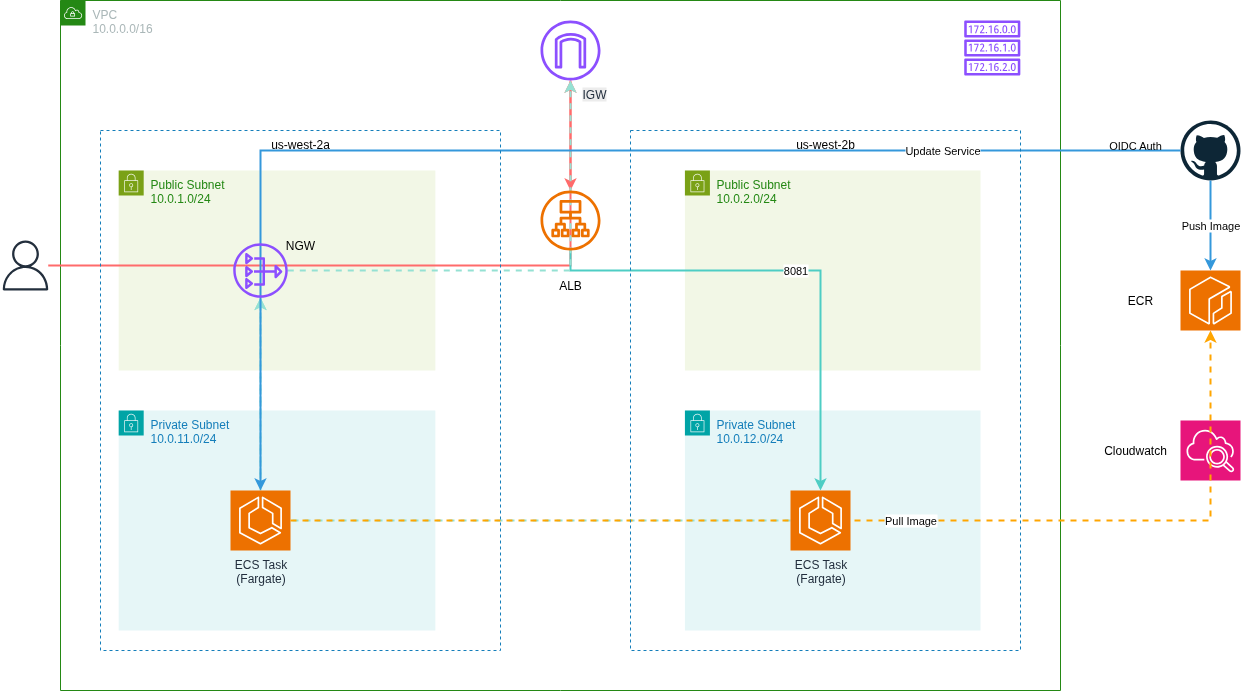

The diagram above was exported from draw.io. Its source (the exported page's mxGraphModel, read from the mxfile embedded in the PNG):
<mxGraphModel dx="1374" dy="848" grid="1" gridSize="10" guides="1" tooltips="1" connect="1" arrows="1" fold="1" page="1" pageScale="1" pageWidth="850" pageHeight="1100" math="0" shadow="0">
  <root>
    <mxCell id="i6oNFRbG6QhYvXaDpqL1-0" />
    <mxCell id="i6oNFRbG6QhYvXaDpqL1-1" parent="i6oNFRbG6QhYvXaDpqL1-0" />
    <mxCell id="i6oNFRbG6QhYvXaDpqL1-2" value="Public Subnet&#10;10.0.1.0/24" style="sketch=0;outlineConnect=0;gradientColor=none;html=1;whiteSpace=wrap;fontSize=12;fontStyle=0;container=0;pointerEvents=0;collapsible=0;recursiveResize=0;shape=mxgraph.aws4.group;grIcon=mxgraph.aws4.group_security_group;grStroke=0;strokeColor=#7AA116;fillColor=#F2F7E6;verticalAlign=top;align=left;spacingLeft=30;fontColor=#248814;dashed=0;" vertex="1" parent="i6oNFRbG6QhYvXaDpqL1-1">
      <mxGeometry x="138.18604651162792" y="200" width="316.69767441860466" height="200" as="geometry" />
    </mxCell>
    <mxCell id="i6oNFRbG6QhYvXaDpqL1-3" value="Public Subnet&#10;10.0.2.0/24" style="sketch=0;outlineConnect=0;gradientColor=none;html=1;whiteSpace=wrap;fontSize=12;fontStyle=0;container=0;pointerEvents=0;collapsible=0;recursiveResize=0;shape=mxgraph.aws4.group;grIcon=mxgraph.aws4.group_security_group;grStroke=0;strokeColor=#7AA116;fillColor=#F2F7E6;verticalAlign=top;align=left;spacingLeft=30;fontColor=#248814;dashed=0;" vertex="1" parent="i6oNFRbG6QhYvXaDpqL1-1">
      <mxGeometry x="704.42" y="200" width="295.58" height="200" as="geometry" />
    </mxCell>
    <mxCell id="i6oNFRbG6QhYvXaDpqL1-4" value="Private Subnet&#10;10.0.12.0/24" style="sketch=0;outlineConnect=0;gradientColor=none;html=1;whiteSpace=wrap;fontSize=12;fontStyle=0;container=0;pointerEvents=0;collapsible=0;recursiveResize=0;shape=mxgraph.aws4.group;grIcon=mxgraph.aws4.group_security_group;grStroke=0;strokeColor=#00A4A6;fillColor=#E6F6F7;verticalAlign=top;align=left;spacingLeft=30;fontColor=#147EBA;dashed=0;" vertex="1" parent="i6oNFRbG6QhYvXaDpqL1-1">
      <mxGeometry x="704.42" y="440" width="295.58" height="220" as="geometry" />
    </mxCell>
    <mxCell id="i6oNFRbG6QhYvXaDpqL1-5" value="Private Subnet&#10;10.0.11.0/24" style="sketch=0;outlineConnect=0;gradientColor=none;html=1;whiteSpace=wrap;fontSize=12;fontStyle=0;container=0;pointerEvents=0;collapsible=0;recursiveResize=0;shape=mxgraph.aws4.group;grIcon=mxgraph.aws4.group_security_group;grStroke=0;strokeColor=#00A4A6;fillColor=#E6F6F7;verticalAlign=top;align=left;spacingLeft=30;fontColor=#147EBA;dashed=0;" vertex="1" parent="i6oNFRbG6QhYvXaDpqL1-1">
      <mxGeometry x="138.18604651162792" y="440" width="316.69767441860466" height="220" as="geometry" />
    </mxCell>
    <mxCell id="i6oNFRbG6QhYvXaDpqL1-6" value="VPC&#10;10.0.0.0/16" style="sketch=0;outlineConnect=0;gradientColor=none;html=1;whiteSpace=wrap;fontSize=12;fontStyle=0;container=0;pointerEvents=0;collapsible=0;recursiveResize=0;shape=mxgraph.aws4.group;grIcon=mxgraph.aws4.group_vpc;strokeColor=#248814;fillColor=none;verticalAlign=top;align=left;spacingLeft=30;fontColor=#AAB7B8;dashed=0;" vertex="1" parent="i6oNFRbG6QhYvXaDpqL1-1">
      <mxGeometry x="80" y="30" width="1000" height="690" as="geometry" />
    </mxCell>
    <mxCell id="i6oNFRbG6QhYvXaDpqL1-7" value="" style="sketch=0;points=[[0,0,0],[0.25,0,0],[0.5,0,0],[0.75,0,0],[1,0,0],[0,1,0],[0.25,1,0],[0.5,1,0],[0.75,1,0],[1,1,0],[0,0.25,0],[0,0.5,0],[0,0.75,0],[1,0.25,0],[1,0.5,0],[1,0.75,0]];outlineConnect=0;fontColor=#232F3E;fillColor=#ED7100;strokeColor=#ffffff;dashed=0;verticalLabelPosition=bottom;verticalAlign=top;align=center;html=1;fontSize=12;fontStyle=0;aspect=fixed;shape=mxgraph.aws4.resourceIcon;resIcon=mxgraph.aws4.ecr;container=0;" vertex="1" parent="i6oNFRbG6QhYvXaDpqL1-1">
      <mxGeometry x="1200" y="300" width="60" height="60" as="geometry" />
    </mxCell>
    <mxCell id="i6oNFRbG6QhYvXaDpqL1-8" value="" style="dashed=0;outlineConnect=0;html=1;align=center;labelPosition=center;verticalLabelPosition=bottom;verticalAlign=top;shape=mxgraph.weblogos.github;container=0;" vertex="1" parent="i6oNFRbG6QhYvXaDpqL1-1">
      <mxGeometry x="1200" y="150" width="60" height="60" as="geometry" />
    </mxCell>
    <mxCell id="i6oNFRbG6QhYvXaDpqL1-10" value="" style="sketch=0;outlineConnect=0;fontColor=#232F3E;gradientColor=none;fillColor=#232F3D;strokeColor=none;dashed=0;verticalLabelPosition=bottom;verticalAlign=top;align=center;html=1;fontSize=12;fontStyle=0;aspect=fixed;pointerEvents=1;shape=mxgraph.aws4.user;container=0;" vertex="1" parent="i6oNFRbG6QhYvXaDpqL1-1">
      <mxGeometry x="20" y="270" width="50" height="50" as="geometry" />
    </mxCell>
    <mxCell id="i6oNFRbG6QhYvXaDpqL1-11" style="edgeStyle=orthogonalEdgeStyle;rounded=0;orthogonalLoop=1;jettySize=auto;html=1;strokeColor=#FF6B6B;strokeWidth=2;" edge="1" parent="i6oNFRbG6QhYvXaDpqL1-1" source="i6oNFRbG6QhYvXaDpqL1-10" target="i6oNFRbG6QhYvXaDpqL1-32">
      <mxGeometry relative="1" as="geometry" />
    </mxCell>
    <mxCell id="i6oNFRbG6QhYvXaDpqL1-12" style="edgeStyle=orthogonalEdgeStyle;rounded=0;orthogonalLoop=1;jettySize=auto;html=1;strokeColor=#FF6B6B;strokeWidth=2;" edge="1" parent="i6oNFRbG6QhYvXaDpqL1-1" source="i6oNFRbG6QhYvXaDpqL1-32" target="i6oNFRbG6QhYvXaDpqL1-28">
      <mxGeometry relative="1" as="geometry" />
    </mxCell>
    <mxCell id="i6oNFRbG6QhYvXaDpqL1-13" value="8081" style="edgeStyle=orthogonalEdgeStyle;rounded=0;orthogonalLoop=1;jettySize=auto;html=1;strokeColor=#4ECDC4;strokeWidth=2;" edge="1" parent="i6oNFRbG6QhYvXaDpqL1-1" source="i6oNFRbG6QhYvXaDpqL1-28" target="i6oNFRbG6QhYvXaDpqL1-27">
      <mxGeometry relative="1" as="geometry">
        <Array as="points">
          <mxPoint x="590" y="300" />
          <mxPoint x="840" y="300" />
        </Array>
      </mxGeometry>
    </mxCell>
    <mxCell id="i6oNFRbG6QhYvXaDpqL1-14" style="edgeStyle=orthogonalEdgeStyle;rounded=0;orthogonalLoop=1;jettySize=auto;html=1;strokeColor=#95E1D3;strokeWidth=2;dashed=1;" edge="1" parent="i6oNFRbG6QhYvXaDpqL1-1" source="i6oNFRbG6QhYvXaDpqL1-25" target="i6oNFRbG6QhYvXaDpqL1-38">
      <mxGeometry relative="1" as="geometry" />
    </mxCell>
    <mxCell id="i6oNFRbG6QhYvXaDpqL1-15" style="edgeStyle=orthogonalEdgeStyle;rounded=0;orthogonalLoop=1;jettySize=auto;html=1;strokeColor=#95E1D3;strokeWidth=2;dashed=1;" edge="1" parent="i6oNFRbG6QhYvXaDpqL1-1" source="i6oNFRbG6QhYvXaDpqL1-27" target="i6oNFRbG6QhYvXaDpqL1-38">
      <mxGeometry relative="1" as="geometry" />
    </mxCell>
    <mxCell id="i6oNFRbG6QhYvXaDpqL1-16" style="edgeStyle=orthogonalEdgeStyle;rounded=0;orthogonalLoop=1;jettySize=auto;html=1;strokeColor=#95E1D3;strokeWidth=2;dashed=1;" edge="1" parent="i6oNFRbG6QhYvXaDpqL1-1" source="i6oNFRbG6QhYvXaDpqL1-38" target="i6oNFRbG6QhYvXaDpqL1-32">
      <mxGeometry relative="1" as="geometry" />
    </mxCell>
    <mxCell id="i6oNFRbG6QhYvXaDpqL1-17" value="Push Image" style="edgeStyle=orthogonalEdgeStyle;rounded=0;orthogonalLoop=1;jettySize=auto;html=1;strokeColor=#3498DB;strokeWidth=2;" edge="1" parent="i6oNFRbG6QhYvXaDpqL1-1" source="i6oNFRbG6QhYvXaDpqL1-8" target="i6oNFRbG6QhYvXaDpqL1-7">
      <mxGeometry relative="1" as="geometry" />
    </mxCell>
    <mxCell id="i6oNFRbG6QhYvXaDpqL1-18" value="" style="edgeStyle=orthogonalEdgeStyle;rounded=0;orthogonalLoop=1;jettySize=auto;html=1;strokeColor=#3498DB;strokeWidth=2;" edge="1" parent="i6oNFRbG6QhYvXaDpqL1-1" source="i6oNFRbG6QhYvXaDpqL1-8" target="i6oNFRbG6QhYvXaDpqL1-25">
      <mxGeometry relative="1" as="geometry" />
    </mxCell>
    <mxCell id="i6oNFRbG6QhYvXaDpqL1-19" value="Update Service" style="edgeLabel;html=1;align=center;verticalAlign=middle;resizable=0;points=[];container=0;" vertex="1" connectable="0" parent="i6oNFRbG6QhYvXaDpqL1-18">
      <mxGeometry x="-0.6203" y="-1" relative="1" as="geometry">
        <mxPoint as="offset" />
      </mxGeometry>
    </mxCell>
    <mxCell id="i6oNFRbG6QhYvXaDpqL1-20" value="OIDC Auth" style="text;html=1;strokeColor=none;fillColor=none;align=center;verticalAlign=middle;whiteSpace=wrap;rounded=0;fontSize=11;fontColor=#000000;container=0;" vertex="1" parent="i6oNFRbG6QhYvXaDpqL1-1">
      <mxGeometry x="1120" y="160" width="70" height="30" as="geometry" />
    </mxCell>
    <mxCell id="i6oNFRbG6QhYvXaDpqL1-24" value="" style="sketch=0;points=[[0,0,0],[0.25,0,0],[0.5,0,0],[0.75,0,0],[1,0,0],[0,1,0],[0.25,1,0],[0.5,1,0],[0.75,1,0],[1,1,0],[0,0.25,0],[0,0.5,0],[0,0.75,0],[1,0.25,0],[1,0.5,0],[1,0.75,0]];outlineConnect=0;fontColor=#232F3E;fillColor=#E7157B;strokeColor=#ffffff;dashed=0;verticalLabelPosition=bottom;verticalAlign=top;align=center;html=1;fontSize=12;fontStyle=0;aspect=fixed;shape=mxgraph.aws4.resourceIcon;resIcon=mxgraph.aws4.cloudwatch_2;container=0;" vertex="1" parent="i6oNFRbG6QhYvXaDpqL1-1">
      <mxGeometry x="1200" y="450" width="60" height="60" as="geometry" />
    </mxCell>
    <mxCell id="i6oNFRbG6QhYvXaDpqL1-25" value="ECS Task&#10;(Fargate)" style="sketch=0;points=[[0,0,0],[0.25,0,0],[0.5,0,0],[0.75,0,0],[1,0,0],[0,1,0],[0.25,1,0],[0.5,1,0],[0.75,1,0],[1,1,0],[0,0.25,0],[0,0.5,0],[0,0.75,0],[1,0.25,0],[1,0.5,0],[1,0.75,0]];outlineConnect=0;fontColor=#232F3E;fillColor=#ED7100;strokeColor=#ffffff;dashed=0;verticalLabelPosition=bottom;verticalAlign=top;align=center;html=1;fontSize=12;fontStyle=0;aspect=fixed;shape=mxgraph.aws4.resourceIcon;resIcon=mxgraph.aws4.ecs;container=0;" vertex="1" parent="i6oNFRbG6QhYvXaDpqL1-1">
      <mxGeometry x="250" y="520" width="60" height="60" as="geometry" />
    </mxCell>
    <mxCell id="i6oNFRbG6QhYvXaDpqL1-26" value="Pull Image" style="edgeStyle=orthogonalEdgeStyle;rounded=0;orthogonalLoop=1;jettySize=auto;html=1;strokeColor=#FFA500;strokeWidth=2;dashed=1;" edge="1" parent="i6oNFRbG6QhYvXaDpqL1-1" source="i6oNFRbG6QhYvXaDpqL1-25" target="i6oNFRbG6QhYvXaDpqL1-7">
      <mxGeometry x="0.117" relative="1" as="geometry">
        <mxPoint as="offset" />
      </mxGeometry>
    </mxCell>
    <mxCell id="i6oNFRbG6QhYvXaDpqL1-27" value="ECS Task&#10;(Fargate)" style="sketch=0;points=[[0,0,0],[0.25,0,0],[0.5,0,0],[0.75,0,0],[1,0,0],[0,1,0],[0.25,1,0],[0.5,1,0],[0.75,1,0],[1,1,0],[0,0.25,0],[0,0.5,0],[0,0.75,0],[1,0.25,0],[1,0.5,0],[1,0.75,0]];outlineConnect=0;fontColor=#232F3E;fillColor=#ED7100;strokeColor=#ffffff;dashed=0;verticalLabelPosition=bottom;verticalAlign=top;align=center;html=1;fontSize=12;fontStyle=0;aspect=fixed;shape=mxgraph.aws4.resourceIcon;resIcon=mxgraph.aws4.ecs;container=0;" vertex="1" parent="i6oNFRbG6QhYvXaDpqL1-1">
      <mxGeometry x="810" y="520" width="60" height="60" as="geometry" />
    </mxCell>
    <mxCell id="i6oNFRbG6QhYvXaDpqL1-28" value="" style="sketch=0;outlineConnect=0;fontColor=#232F3E;gradientColor=none;fillColor=#ED7100;strokeColor=none;dashed=0;verticalLabelPosition=bottom;verticalAlign=top;align=center;html=1;fontSize=12;fontStyle=0;aspect=fixed;pointerEvents=1;shape=mxgraph.aws4.application_load_balancer;container=0;" vertex="1" parent="i6oNFRbG6QhYvXaDpqL1-1">
      <mxGeometry x="560" y="220" width="60" height="60" as="geometry" />
    </mxCell>
    <mxCell id="i6oNFRbG6QhYvXaDpqL1-29" value="ECR" style="text;html=1;align=center;verticalAlign=middle;whiteSpace=wrap;rounded=0;container=0;" vertex="1" parent="i6oNFRbG6QhYvXaDpqL1-1">
      <mxGeometry x="1130" y="315" width="60" height="30" as="geometry" />
    </mxCell>
    <mxCell id="i6oNFRbG6QhYvXaDpqL1-30" value="Cloudwatch" style="text;html=1;align=center;verticalAlign=middle;whiteSpace=wrap;rounded=0;container=0;" vertex="1" parent="i6oNFRbG6QhYvXaDpqL1-1">
      <mxGeometry x="1125" y="465" width="60" height="30" as="geometry" />
    </mxCell>
    <mxCell id="i6oNFRbG6QhYvXaDpqL1-32" value="" style="sketch=0;outlineConnect=0;fontColor=#232F3E;gradientColor=none;fillColor=#8C4FFF;strokeColor=none;dashed=0;verticalLabelPosition=bottom;verticalAlign=top;align=center;html=1;fontSize=12;fontStyle=0;aspect=fixed;pointerEvents=1;shape=mxgraph.aws4.internet_gateway;container=0;" vertex="1" parent="i6oNFRbG6QhYvXaDpqL1-1">
      <mxGeometry x="560" y="50" width="60" height="60" as="geometry" />
    </mxCell>
    <mxCell id="i6oNFRbG6QhYvXaDpqL1-33" value="&lt;span style=&quot;color: rgb(35, 47, 62); font-family: Helvetica; font-size: 12px; font-style: normal; font-variant-ligatures: normal; font-variant-caps: normal; font-weight: 400; letter-spacing: normal; orphans: 2; text-align: center; text-indent: 0px; text-transform: none; widows: 2; word-spacing: 0px; -webkit-text-stroke-width: 0px; white-space: nowrap; background-color: rgb(236, 236, 236); text-decoration-thickness: initial; text-decoration-style: initial; text-decoration-color: initial; display: inline !important; float: none;&quot;&gt;IGW&lt;/span&gt;" style="text;whiteSpace=wrap;html=1;container=0;" vertex="1" parent="i6oNFRbG6QhYvXaDpqL1-1">
      <mxGeometry x="600" y="110" width="40" height="30" as="geometry" />
    </mxCell>
    <mxCell id="i6oNFRbG6QhYvXaDpqL1-34" value="us-west-2a" style="fillColor=none;strokeColor=#147EBA;dashed=1;verticalAlign=top;fontStyle=0;fontColor=#000000;container=0;" vertex="1" parent="i6oNFRbG6QhYvXaDpqL1-1">
      <mxGeometry x="120" y="160" width="400" height="520" as="geometry" />
    </mxCell>
    <mxCell id="i6oNFRbG6QhYvXaDpqL1-35" value="us-west-2b" style="fillColor=none;strokeColor=#147EBA;dashed=1;verticalAlign=top;fontStyle=0;fontColor=#000000;container=0;" vertex="1" parent="i6oNFRbG6QhYvXaDpqL1-1">
      <mxGeometry x="650" y="160" width="390" height="520" as="geometry" />
    </mxCell>
    <mxCell id="i6oNFRbG6QhYvXaDpqL1-36" value="ALB" style="text;html=1;align=center;verticalAlign=middle;whiteSpace=wrap;rounded=0;container=0;" vertex="1" parent="i6oNFRbG6QhYvXaDpqL1-1">
      <mxGeometry x="560" y="300" width="60" height="30" as="geometry" />
    </mxCell>
    <mxCell id="i6oNFRbG6QhYvXaDpqL1-37" value="NGW" style="text;html=1;align=center;verticalAlign=middle;whiteSpace=wrap;rounded=0;container=0;" vertex="1" parent="i6oNFRbG6QhYvXaDpqL1-1">
      <mxGeometry x="290" y="260" width="60" height="30" as="geometry" />
    </mxCell>
    <mxCell id="i6oNFRbG6QhYvXaDpqL1-38" value="" style="sketch=0;outlineConnect=0;fontColor=#232F3E;gradientColor=none;fillColor=#8C4FFF;strokeColor=none;verticalLabelPosition=bottom;verticalAlign=top;align=center;html=1;fontSize=12;fontStyle=0;aspect=fixed;pointerEvents=1;shape=mxgraph.aws4.nat_gateway;container=0;" vertex="1" parent="i6oNFRbG6QhYvXaDpqL1-1">
      <mxGeometry x="252.72604651162794" y="272.73" width="54.545454545454554" height="54.545454545454554" as="geometry" />
    </mxCell>
    <mxCell id="i6oNFRbG6QhYvXaDpqL1-39" value="" style="sketch=0;outlineConnect=0;fontColor=#232F3E;gradientColor=none;fillColor=#8C4FFF;strokeColor=none;dashed=0;verticalLabelPosition=bottom;verticalAlign=top;align=center;html=1;fontSize=12;fontStyle=0;aspect=fixed;pointerEvents=1;shape=mxgraph.aws4.route_table;container=0;" vertex="1" parent="i6oNFRbG6QhYvXaDpqL1-1">
      <mxGeometry x="983.55" y="50" width="56.45" height="55" as="geometry" />
    </mxCell>
  </root>
</mxGraphModel>